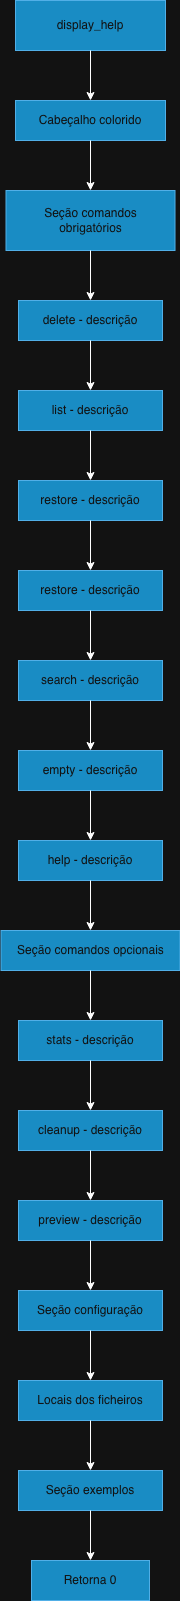

The diagram above was exported from draw.io. Its source (the exported page's mxGraphModel, read from the mxfile embedded in the PNG):
<mxGraphModel dx="976" dy="605" grid="1" gridSize="10" guides="1" tooltips="1" connect="1" arrows="1" fold="1" page="1" pageScale="1" pageWidth="827" pageHeight="1169" math="0" shadow="0">
  <root>
    <mxCell id="0" />
    <mxCell id="1" parent="0" />
    <mxCell id="L7jLtGxdDFALnytLZY1y-1" value="Cabeçalho colorido" style="rounded=0;whiteSpace=wrap;html=1;fillColor=#1ba1e2;fontColor=#ffffff;strokeColor=#006EAF;" vertex="1" parent="1">
      <mxGeometry x="349" y="140" width="150" height="40" as="geometry" />
    </mxCell>
    <mxCell id="L7jLtGxdDFALnytLZY1y-2" value="display_help" style="rounded=0;whiteSpace=wrap;html=1;fillColor=#1ba1e2;fontColor=#ffffff;strokeColor=#006EAF;" vertex="1" parent="1">
      <mxGeometry x="349" y="40" width="150" height="50" as="geometry" />
    </mxCell>
    <mxCell id="L7jLtGxdDFALnytLZY1y-3" value="" style="endArrow=classic;html=1;rounded=0;exitX=0.5;exitY=1;exitDx=0;exitDy=0;entryX=0.5;entryY=0;entryDx=0;entryDy=0;" edge="1" parent="1" source="L7jLtGxdDFALnytLZY1y-2" target="L7jLtGxdDFALnytLZY1y-1">
      <mxGeometry width="50" height="50" relative="1" as="geometry">
        <mxPoint x="390" y="340" as="sourcePoint" />
        <mxPoint x="440" y="290" as="targetPoint" />
      </mxGeometry>
    </mxCell>
    <mxCell id="L7jLtGxdDFALnytLZY1y-4" value="Seção comandos&lt;div&gt;obrigatórios&lt;/div&gt;" style="rounded=0;whiteSpace=wrap;html=1;fillColor=#1ba1e2;fontColor=#ffffff;strokeColor=#006EAF;" vertex="1" parent="1">
      <mxGeometry x="339.5" y="230" width="169" height="60" as="geometry" />
    </mxCell>
    <mxCell id="L7jLtGxdDFALnytLZY1y-5" value="" style="endArrow=classic;html=1;rounded=0;exitX=0.5;exitY=1;exitDx=0;exitDy=0;" edge="1" parent="1" source="L7jLtGxdDFALnytLZY1y-1">
      <mxGeometry width="50" height="50" relative="1" as="geometry">
        <mxPoint x="390" y="340" as="sourcePoint" />
        <mxPoint x="424" y="230" as="targetPoint" />
      </mxGeometry>
    </mxCell>
    <mxCell id="L7jLtGxdDFALnytLZY1y-6" value="delete - descrição" style="rounded=0;whiteSpace=wrap;html=1;fillColor=#1ba1e2;fontColor=#ffffff;strokeColor=#006EAF;" vertex="1" parent="1">
      <mxGeometry x="352" y="340" width="144" height="40" as="geometry" />
    </mxCell>
    <mxCell id="L7jLtGxdDFALnytLZY1y-7" value="list - descrição" style="rounded=0;whiteSpace=wrap;html=1;fillColor=#1ba1e2;fontColor=#ffffff;strokeColor=#006EAF;" vertex="1" parent="1">
      <mxGeometry x="352" y="430" width="144" height="40" as="geometry" />
    </mxCell>
    <mxCell id="L7jLtGxdDFALnytLZY1y-8" value="restore - descrição" style="rounded=0;whiteSpace=wrap;html=1;fillColor=#1ba1e2;fontColor=#ffffff;strokeColor=#006EAF;" vertex="1" parent="1">
      <mxGeometry x="352" y="520" width="144" height="40" as="geometry" />
    </mxCell>
    <mxCell id="L7jLtGxdDFALnytLZY1y-9" value="restore - descrição" style="rounded=0;whiteSpace=wrap;html=1;fillColor=#1ba1e2;fontColor=#ffffff;strokeColor=#006EAF;" vertex="1" parent="1">
      <mxGeometry x="352" y="610" width="144" height="40" as="geometry" />
    </mxCell>
    <mxCell id="L7jLtGxdDFALnytLZY1y-10" value="search - descrição" style="rounded=0;whiteSpace=wrap;html=1;fillColor=#1ba1e2;fontColor=#ffffff;strokeColor=#006EAF;" vertex="1" parent="1">
      <mxGeometry x="352" y="700" width="144" height="40" as="geometry" />
    </mxCell>
    <mxCell id="L7jLtGxdDFALnytLZY1y-11" value="empty - descrição" style="rounded=0;whiteSpace=wrap;html=1;fillColor=#1ba1e2;fontColor=#ffffff;strokeColor=#006EAF;" vertex="1" parent="1">
      <mxGeometry x="352" y="790" width="144" height="40" as="geometry" />
    </mxCell>
    <mxCell id="L7jLtGxdDFALnytLZY1y-12" value="help - descrição" style="rounded=0;whiteSpace=wrap;html=1;fillColor=#1ba1e2;fontColor=#ffffff;strokeColor=#006EAF;" vertex="1" parent="1">
      <mxGeometry x="352" y="880" width="144" height="40" as="geometry" />
    </mxCell>
    <mxCell id="L7jLtGxdDFALnytLZY1y-13" value="Seção comandos opcionais" style="rounded=0;whiteSpace=wrap;html=1;fillColor=#1ba1e2;fontColor=#ffffff;strokeColor=#006EAF;" vertex="1" parent="1">
      <mxGeometry x="334.5" y="970" width="179" height="40" as="geometry" />
    </mxCell>
    <mxCell id="L7jLtGxdDFALnytLZY1y-14" value="stats - descrição" style="rounded=0;whiteSpace=wrap;html=1;fillColor=#1ba1e2;fontColor=#ffffff;strokeColor=#006EAF;" vertex="1" parent="1">
      <mxGeometry x="352" y="1060" width="144" height="40" as="geometry" />
    </mxCell>
    <mxCell id="L7jLtGxdDFALnytLZY1y-15" value="cleanup - descrição" style="rounded=0;whiteSpace=wrap;html=1;fillColor=#1ba1e2;fontColor=#ffffff;strokeColor=#006EAF;" vertex="1" parent="1">
      <mxGeometry x="352" y="1150" width="144" height="40" as="geometry" />
    </mxCell>
    <mxCell id="L7jLtGxdDFALnytLZY1y-16" value="preview - descrição" style="rounded=0;whiteSpace=wrap;html=1;fillColor=#1ba1e2;fontColor=#ffffff;strokeColor=#006EAF;" vertex="1" parent="1">
      <mxGeometry x="352" y="1240" width="144" height="40" as="geometry" />
    </mxCell>
    <mxCell id="L7jLtGxdDFALnytLZY1y-17" value="Seção configuração" style="rounded=0;whiteSpace=wrap;html=1;fillColor=#1ba1e2;fontColor=#ffffff;strokeColor=#006EAF;" vertex="1" parent="1">
      <mxGeometry x="352" y="1330" width="144" height="40" as="geometry" />
    </mxCell>
    <mxCell id="L7jLtGxdDFALnytLZY1y-18" value="Locais dos ficheiros" style="rounded=0;whiteSpace=wrap;html=1;fillColor=#1ba1e2;fontColor=#ffffff;strokeColor=#006EAF;" vertex="1" parent="1">
      <mxGeometry x="352" y="1420" width="144" height="40" as="geometry" />
    </mxCell>
    <mxCell id="L7jLtGxdDFALnytLZY1y-19" value="Seção exemplos&lt;span style=&quot;color: rgba(0, 0, 0, 0); font-family: monospace; font-size: 0px; text-align: start; text-wrap-mode: nowrap;&quot;&gt;%3CmxGraphModel%3E%3Croot%3E%3CmxCell%20id%3D%220%22%2F%3E%3CmxCell%20id%3D%221%22%20parent%3D%220%22%2F%3E%3CmxCell%20id%3D%222%22%20value%3D%22list%20-%20descri%C3%A7%C3%A3o%22%20style%3D%22rounded%3D0%3BwhiteSpace%3Dwrap%3Bhtml%3D1%3BfillColor%3D%231ba1e2%3BfontColor%3D%23ffffff%3BstrokeColor%3D%23006EAF%3B%22%20vertex%3D%221%22%20parent%3D%221%22%3E%3CmxGeometry%20x%3D%22355%22%20y%3D%22430%22%20width%3D%22144%22%20height%3D%2240%22%20as%3D%22geometry%22%2F%3E%3C%2FmxCell%3E%3C%2Froot%3E%3C%2FmxGraphModel%3E&lt;/span&gt;" style="rounded=0;whiteSpace=wrap;html=1;fillColor=#1ba1e2;fontColor=#ffffff;strokeColor=#006EAF;" vertex="1" parent="1">
      <mxGeometry x="352" y="1510" width="144" height="40" as="geometry" />
    </mxCell>
    <mxCell id="L7jLtGxdDFALnytLZY1y-20" value="Retorna 0" style="rounded=0;whiteSpace=wrap;html=1;fillColor=#1ba1e2;fontColor=#ffffff;strokeColor=#006EAF;" vertex="1" parent="1">
      <mxGeometry x="365" y="1600" width="118" height="40" as="geometry" />
    </mxCell>
    <mxCell id="L7jLtGxdDFALnytLZY1y-21" value="" style="endArrow=classic;html=1;rounded=0;entryX=0.5;entryY=0;entryDx=0;entryDy=0;exitX=0.5;exitY=1;exitDx=0;exitDy=0;" edge="1" parent="1" source="L7jLtGxdDFALnytLZY1y-4" target="L7jLtGxdDFALnytLZY1y-6">
      <mxGeometry width="50" height="50" relative="1" as="geometry">
        <mxPoint x="390" y="320" as="sourcePoint" />
        <mxPoint x="440" y="270" as="targetPoint" />
      </mxGeometry>
    </mxCell>
    <mxCell id="L7jLtGxdDFALnytLZY1y-22" value="" style="endArrow=classic;html=1;rounded=0;exitX=0.5;exitY=1;exitDx=0;exitDy=0;" edge="1" parent="1" source="L7jLtGxdDFALnytLZY1y-6" target="L7jLtGxdDFALnytLZY1y-7">
      <mxGeometry width="50" height="50" relative="1" as="geometry">
        <mxPoint x="390" y="390" as="sourcePoint" />
        <mxPoint x="440" y="340" as="targetPoint" />
      </mxGeometry>
    </mxCell>
    <mxCell id="L7jLtGxdDFALnytLZY1y-23" value="" style="endArrow=classic;html=1;rounded=0;entryX=0.5;entryY=0;entryDx=0;entryDy=0;exitX=0.5;exitY=1;exitDx=0;exitDy=0;" edge="1" parent="1" source="L7jLtGxdDFALnytLZY1y-7" target="L7jLtGxdDFALnytLZY1y-8">
      <mxGeometry width="50" height="50" relative="1" as="geometry">
        <mxPoint x="390" y="530" as="sourcePoint" />
        <mxPoint x="440" y="480" as="targetPoint" />
      </mxGeometry>
    </mxCell>
    <mxCell id="L7jLtGxdDFALnytLZY1y-24" value="" style="endArrow=classic;html=1;rounded=0;entryX=0.5;entryY=0;entryDx=0;entryDy=0;exitX=0.5;exitY=1;exitDx=0;exitDy=0;" edge="1" parent="1" source="L7jLtGxdDFALnytLZY1y-8" target="L7jLtGxdDFALnytLZY1y-9">
      <mxGeometry width="50" height="50" relative="1" as="geometry">
        <mxPoint x="390" y="630" as="sourcePoint" />
        <mxPoint x="440" y="580" as="targetPoint" />
      </mxGeometry>
    </mxCell>
    <mxCell id="L7jLtGxdDFALnytLZY1y-25" value="" style="endArrow=classic;html=1;rounded=0;exitX=0.5;exitY=1;exitDx=0;exitDy=0;entryX=0.5;entryY=0;entryDx=0;entryDy=0;" edge="1" parent="1" source="L7jLtGxdDFALnytLZY1y-9" target="L7jLtGxdDFALnytLZY1y-10">
      <mxGeometry width="50" height="50" relative="1" as="geometry">
        <mxPoint x="390" y="630" as="sourcePoint" />
        <mxPoint x="440" y="580" as="targetPoint" />
      </mxGeometry>
    </mxCell>
    <mxCell id="L7jLtGxdDFALnytLZY1y-26" value="" style="endArrow=classic;html=1;rounded=0;exitX=0.5;exitY=1;exitDx=0;exitDy=0;entryX=0.5;entryY=0;entryDx=0;entryDy=0;" edge="1" parent="1" source="L7jLtGxdDFALnytLZY1y-10" target="L7jLtGxdDFALnytLZY1y-11">
      <mxGeometry width="50" height="50" relative="1" as="geometry">
        <mxPoint x="390" y="680" as="sourcePoint" />
        <mxPoint x="440" y="630" as="targetPoint" />
      </mxGeometry>
    </mxCell>
    <mxCell id="L7jLtGxdDFALnytLZY1y-27" value="" style="endArrow=classic;html=1;rounded=0;exitX=0.5;exitY=1;exitDx=0;exitDy=0;entryX=0.5;entryY=0;entryDx=0;entryDy=0;" edge="1" parent="1" source="L7jLtGxdDFALnytLZY1y-11" target="L7jLtGxdDFALnytLZY1y-12">
      <mxGeometry width="50" height="50" relative="1" as="geometry">
        <mxPoint x="390" y="930" as="sourcePoint" />
        <mxPoint x="440" y="880" as="targetPoint" />
      </mxGeometry>
    </mxCell>
    <mxCell id="L7jLtGxdDFALnytLZY1y-28" value="" style="endArrow=classic;html=1;rounded=0;exitX=0.5;exitY=1;exitDx=0;exitDy=0;entryX=0.5;entryY=0;entryDx=0;entryDy=0;" edge="1" parent="1" source="L7jLtGxdDFALnytLZY1y-12" target="L7jLtGxdDFALnytLZY1y-13">
      <mxGeometry width="50" height="50" relative="1" as="geometry">
        <mxPoint x="390" y="930" as="sourcePoint" />
        <mxPoint x="440" y="880" as="targetPoint" />
      </mxGeometry>
    </mxCell>
    <mxCell id="L7jLtGxdDFALnytLZY1y-29" value="" style="endArrow=classic;html=1;rounded=0;exitX=0.5;exitY=1;exitDx=0;exitDy=0;entryX=0.5;entryY=0;entryDx=0;entryDy=0;" edge="1" parent="1" source="L7jLtGxdDFALnytLZY1y-13" target="L7jLtGxdDFALnytLZY1y-14">
      <mxGeometry width="50" height="50" relative="1" as="geometry">
        <mxPoint x="390" y="1130" as="sourcePoint" />
        <mxPoint x="440" y="1080" as="targetPoint" />
      </mxGeometry>
    </mxCell>
    <mxCell id="L7jLtGxdDFALnytLZY1y-30" value="" style="endArrow=classic;html=1;rounded=0;exitX=0.5;exitY=1;exitDx=0;exitDy=0;entryX=0.5;entryY=0;entryDx=0;entryDy=0;" edge="1" parent="1" source="L7jLtGxdDFALnytLZY1y-14" target="L7jLtGxdDFALnytLZY1y-15">
      <mxGeometry width="50" height="50" relative="1" as="geometry">
        <mxPoint x="420" y="1100" as="sourcePoint" />
        <mxPoint x="440" y="1080" as="targetPoint" />
      </mxGeometry>
    </mxCell>
    <mxCell id="L7jLtGxdDFALnytLZY1y-31" value="" style="endArrow=classic;html=1;rounded=0;exitX=0.5;exitY=1;exitDx=0;exitDy=0;entryX=0.5;entryY=0;entryDx=0;entryDy=0;" edge="1" parent="1" source="L7jLtGxdDFALnytLZY1y-15" target="L7jLtGxdDFALnytLZY1y-16">
      <mxGeometry width="50" height="50" relative="1" as="geometry">
        <mxPoint x="390" y="1400" as="sourcePoint" />
        <mxPoint x="440" y="1350" as="targetPoint" />
      </mxGeometry>
    </mxCell>
    <mxCell id="L7jLtGxdDFALnytLZY1y-32" value="" style="endArrow=classic;html=1;rounded=0;exitX=0.5;exitY=1;exitDx=0;exitDy=0;entryX=0.5;entryY=0;entryDx=0;entryDy=0;" edge="1" parent="1" source="L7jLtGxdDFALnytLZY1y-16" target="L7jLtGxdDFALnytLZY1y-17">
      <mxGeometry width="50" height="50" relative="1" as="geometry">
        <mxPoint x="390" y="1400" as="sourcePoint" />
        <mxPoint x="440" y="1350" as="targetPoint" />
      </mxGeometry>
    </mxCell>
    <mxCell id="L7jLtGxdDFALnytLZY1y-33" value="" style="endArrow=classic;html=1;rounded=0;entryX=0.5;entryY=0;entryDx=0;entryDy=0;exitX=0.5;exitY=1;exitDx=0;exitDy=0;" edge="1" parent="1" source="L7jLtGxdDFALnytLZY1y-17" target="L7jLtGxdDFALnytLZY1y-18">
      <mxGeometry width="50" height="50" relative="1" as="geometry">
        <mxPoint x="420" y="1370" as="sourcePoint" />
        <mxPoint x="440" y="1350" as="targetPoint" />
      </mxGeometry>
    </mxCell>
    <mxCell id="L7jLtGxdDFALnytLZY1y-34" value="" style="endArrow=classic;html=1;rounded=0;exitX=0.5;exitY=1;exitDx=0;exitDy=0;" edge="1" parent="1" source="L7jLtGxdDFALnytLZY1y-18" target="L7jLtGxdDFALnytLZY1y-19">
      <mxGeometry width="50" height="50" relative="1" as="geometry">
        <mxPoint x="390" y="1400" as="sourcePoint" />
        <mxPoint x="440" y="1350" as="targetPoint" />
      </mxGeometry>
    </mxCell>
    <mxCell id="L7jLtGxdDFALnytLZY1y-35" value="" style="endArrow=classic;html=1;rounded=0;exitX=0.5;exitY=1;exitDx=0;exitDy=0;entryX=0.5;entryY=0;entryDx=0;entryDy=0;" edge="1" parent="1" source="L7jLtGxdDFALnytLZY1y-19" target="L7jLtGxdDFALnytLZY1y-20">
      <mxGeometry width="50" height="50" relative="1" as="geometry">
        <mxPoint x="390" y="1520" as="sourcePoint" />
        <mxPoint x="440" y="1470" as="targetPoint" />
      </mxGeometry>
    </mxCell>
  </root>
</mxGraphModel>